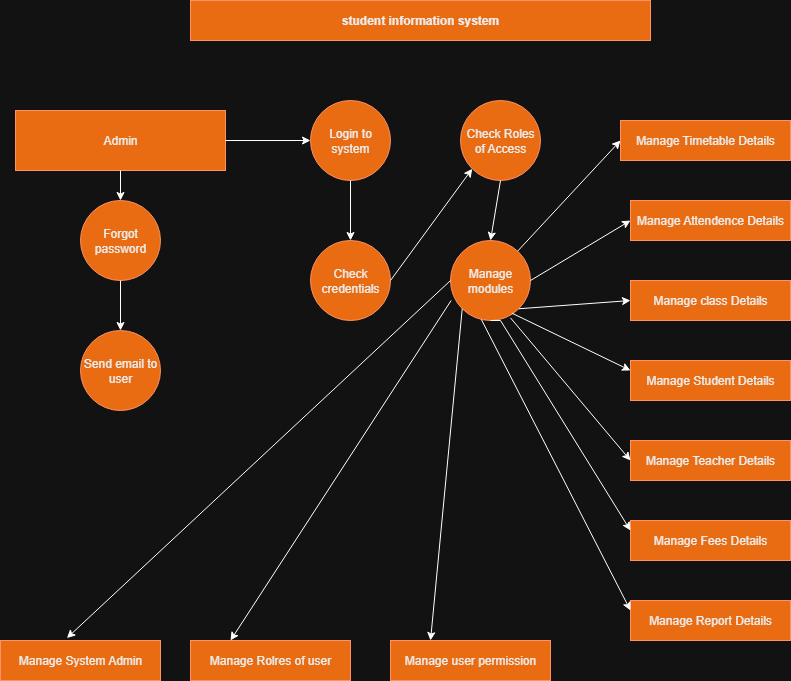

The diagram above was exported from draw.io. Its source (the exported page's mxGraphModel, read from the mxfile embedded in the PNG):
<mxGraphModel dx="925" dy="531" grid="1" gridSize="10" guides="1" tooltips="1" connect="1" arrows="1" fold="1" page="1" pageScale="1" pageWidth="850" pageHeight="1100" math="0" shadow="0">
  <root>
    <mxCell id="0" />
    <mxCell id="1" parent="0" />
    <mxCell id="lAbGCzWlC0u-kSTnI7eY-1" value="&lt;b&gt;student information system&lt;/b&gt;" style="rounded=0;whiteSpace=wrap;html=1;fillColor=#fa6800;fontColor=#000000;strokeColor=#C73500;" parent="1" vertex="1">
      <mxGeometry x="240" y="40" width="460" height="40" as="geometry" />
    </mxCell>
    <mxCell id="lAbGCzWlC0u-kSTnI7eY-2" value="Login to system" style="ellipse;whiteSpace=wrap;html=1;aspect=fixed;fillColor=#fa6800;fontColor=#000000;strokeColor=#C73500;" parent="1" vertex="1">
      <mxGeometry x="360" y="140" width="80" height="80" as="geometry" />
    </mxCell>
    <mxCell id="lAbGCzWlC0u-kSTnI7eY-3" value="Forgot&lt;div&gt;password&lt;/div&gt;" style="ellipse;whiteSpace=wrap;html=1;aspect=fixed;fillColor=#fa6800;fontColor=#000000;strokeColor=#C73500;" parent="1" vertex="1">
      <mxGeometry x="130" y="240" width="80" height="80" as="geometry" />
    </mxCell>
    <mxCell id="lAbGCzWlC0u-kSTnI7eY-4" value="Admin" style="rounded=0;whiteSpace=wrap;html=1;fillColor=#fa6800;fontColor=#000000;strokeColor=#C73500;" parent="1" vertex="1">
      <mxGeometry x="65" y="150" width="210" height="60" as="geometry" />
    </mxCell>
    <mxCell id="lAbGCzWlC0u-kSTnI7eY-5" value="Send email to user" style="ellipse;whiteSpace=wrap;html=1;aspect=fixed;fillColor=#fa6800;fontColor=#000000;strokeColor=#C73500;" parent="1" vertex="1">
      <mxGeometry x="130" y="370" width="80" height="80" as="geometry" />
    </mxCell>
    <mxCell id="lAbGCzWlC0u-kSTnI7eY-30" style="edgeStyle=orthogonalEdgeStyle;rounded=0;orthogonalLoop=1;jettySize=auto;html=1;exitX=0;exitY=1;exitDx=0;exitDy=0;" parent="1" source="lAbGCzWlC0u-kSTnI7eY-6" edge="1">
      <mxGeometry relative="1" as="geometry">
        <mxPoint x="370.9999999999998" y="349.090909090909" as="targetPoint" />
      </mxGeometry>
    </mxCell>
    <mxCell id="lAbGCzWlC0u-kSTnI7eY-6" value="Check credentials" style="ellipse;whiteSpace=wrap;html=1;aspect=fixed;fillColor=#fa6800;fontColor=#000000;strokeColor=#C73500;" parent="1" vertex="1">
      <mxGeometry x="360" y="280" width="80" height="80" as="geometry" />
    </mxCell>
    <mxCell id="lAbGCzWlC0u-kSTnI7eY-7" value="Check Roles of Access" style="ellipse;whiteSpace=wrap;html=1;aspect=fixed;fillColor=#fa6800;fontColor=#000000;strokeColor=#C73500;" parent="1" vertex="1">
      <mxGeometry x="510" y="140" width="80" height="80" as="geometry" />
    </mxCell>
    <mxCell id="lAbGCzWlC0u-kSTnI7eY-8" value="Manage modules" style="ellipse;whiteSpace=wrap;html=1;aspect=fixed;fillColor=#fa6800;fontColor=#000000;strokeColor=#C73500;" parent="1" vertex="1">
      <mxGeometry x="500" y="280" width="80" height="80" as="geometry" />
    </mxCell>
    <mxCell id="lAbGCzWlC0u-kSTnI7eY-9" value="Manage Timetable Details" style="rounded=0;whiteSpace=wrap;html=1;fillColor=#fa6800;fontColor=#000000;strokeColor=#C73500;" parent="1" vertex="1">
      <mxGeometry x="670" y="160" width="170" height="40" as="geometry" />
    </mxCell>
    <mxCell id="lAbGCzWlC0u-kSTnI7eY-10" value="Manage Attendence Details" style="rounded=0;whiteSpace=wrap;html=1;fillColor=#fa6800;fontColor=#000000;strokeColor=#C73500;" parent="1" vertex="1">
      <mxGeometry x="680" y="240" width="160" height="40" as="geometry" />
    </mxCell>
    <mxCell id="lAbGCzWlC0u-kSTnI7eY-11" value="Manage class Details" style="rounded=0;whiteSpace=wrap;html=1;fillColor=#fa6800;fontColor=#000000;strokeColor=#C73500;" parent="1" vertex="1">
      <mxGeometry x="680" y="320" width="160" height="40" as="geometry" />
    </mxCell>
    <mxCell id="lAbGCzWlC0u-kSTnI7eY-12" value="Manage Student Details" style="rounded=0;whiteSpace=wrap;html=1;fillColor=#fa6800;fontColor=#000000;strokeColor=#C73500;" parent="1" vertex="1">
      <mxGeometry x="680" y="400" width="160" height="40" as="geometry" />
    </mxCell>
    <mxCell id="lAbGCzWlC0u-kSTnI7eY-13" value="Manage Teacher Details" style="rounded=0;whiteSpace=wrap;html=1;fillColor=#fa6800;fontColor=#000000;strokeColor=#C73500;" parent="1" vertex="1">
      <mxGeometry x="680" y="480" width="160" height="40" as="geometry" />
    </mxCell>
    <mxCell id="lAbGCzWlC0u-kSTnI7eY-14" value="Manage Fees Details" style="rounded=0;whiteSpace=wrap;html=1;fillColor=#fa6800;fontColor=#000000;strokeColor=#C73500;" parent="1" vertex="1">
      <mxGeometry x="680" y="560" width="160" height="40" as="geometry" />
    </mxCell>
    <mxCell id="lAbGCzWlC0u-kSTnI7eY-15" value="Manage Report Details" style="rounded=0;whiteSpace=wrap;html=1;fillColor=#fa6800;fontColor=#000000;strokeColor=#C73500;" parent="1" vertex="1">
      <mxGeometry x="680" y="640" width="160" height="40" as="geometry" />
    </mxCell>
    <mxCell id="lAbGCzWlC0u-kSTnI7eY-16" value="Manage System Admin" style="rounded=0;whiteSpace=wrap;html=1;fillColor=#fa6800;fontColor=#000000;strokeColor=#C73500;" parent="1" vertex="1">
      <mxGeometry x="50" y="680" width="160" height="40" as="geometry" />
    </mxCell>
    <mxCell id="lAbGCzWlC0u-kSTnI7eY-17" value="Manage Rolres of user" style="rounded=0;whiteSpace=wrap;html=1;fillColor=#fa6800;fontColor=#000000;strokeColor=#C73500;" parent="1" vertex="1">
      <mxGeometry x="240" y="680" width="160" height="40" as="geometry" />
    </mxCell>
    <mxCell id="lAbGCzWlC0u-kSTnI7eY-18" value="Manage user permission" style="rounded=0;whiteSpace=wrap;html=1;fillColor=#fa6800;fontColor=#000000;strokeColor=#C73500;" parent="1" vertex="1">
      <mxGeometry x="440" y="680" width="160" height="40" as="geometry" />
    </mxCell>
    <mxCell id="lAbGCzWlC0u-kSTnI7eY-19" value="" style="endArrow=classic;html=1;rounded=0;exitX=0.5;exitY=1;exitDx=0;exitDy=0;entryX=0.5;entryY=0;entryDx=0;entryDy=0;" parent="1" source="lAbGCzWlC0u-kSTnI7eY-3" target="lAbGCzWlC0u-kSTnI7eY-5" edge="1">
      <mxGeometry width="50" height="50" relative="1" as="geometry">
        <mxPoint x="400" y="430" as="sourcePoint" />
        <mxPoint x="450" y="380" as="targetPoint" />
      </mxGeometry>
    </mxCell>
    <mxCell id="lAbGCzWlC0u-kSTnI7eY-24" value="" style="endArrow=classic;html=1;rounded=0;exitX=0.5;exitY=1;exitDx=0;exitDy=0;" parent="1" source="lAbGCzWlC0u-kSTnI7eY-4" target="lAbGCzWlC0u-kSTnI7eY-3" edge="1">
      <mxGeometry width="50" height="50" relative="1" as="geometry">
        <mxPoint x="400" y="430" as="sourcePoint" />
        <mxPoint x="450" y="380" as="targetPoint" />
      </mxGeometry>
    </mxCell>
    <mxCell id="lAbGCzWlC0u-kSTnI7eY-25" value="" style="endArrow=classic;html=1;rounded=0;exitX=1;exitY=0.5;exitDx=0;exitDy=0;entryX=0;entryY=0.5;entryDx=0;entryDy=0;" parent="1" source="lAbGCzWlC0u-kSTnI7eY-4" target="lAbGCzWlC0u-kSTnI7eY-2" edge="1">
      <mxGeometry width="50" height="50" relative="1" as="geometry">
        <mxPoint x="400" y="430" as="sourcePoint" />
        <mxPoint x="450" y="380" as="targetPoint" />
      </mxGeometry>
    </mxCell>
    <mxCell id="lAbGCzWlC0u-kSTnI7eY-26" value="" style="endArrow=classic;html=1;rounded=0;exitX=0.5;exitY=1;exitDx=0;exitDy=0;entryX=0.5;entryY=0;entryDx=0;entryDy=0;" parent="1" source="lAbGCzWlC0u-kSTnI7eY-2" target="lAbGCzWlC0u-kSTnI7eY-6" edge="1">
      <mxGeometry width="50" height="50" relative="1" as="geometry">
        <mxPoint x="400" y="430" as="sourcePoint" />
        <mxPoint x="450" y="380" as="targetPoint" />
      </mxGeometry>
    </mxCell>
    <mxCell id="lAbGCzWlC0u-kSTnI7eY-27" value="" style="endArrow=classic;html=1;rounded=0;exitX=1;exitY=0.5;exitDx=0;exitDy=0;entryX=0;entryY=1;entryDx=0;entryDy=0;" parent="1" source="lAbGCzWlC0u-kSTnI7eY-6" target="lAbGCzWlC0u-kSTnI7eY-7" edge="1">
      <mxGeometry width="50" height="50" relative="1" as="geometry">
        <mxPoint x="400" y="420" as="sourcePoint" />
        <mxPoint x="450" y="380" as="targetPoint" />
      </mxGeometry>
    </mxCell>
    <mxCell id="lAbGCzWlC0u-kSTnI7eY-28" value="" style="endArrow=classic;html=1;rounded=0;exitX=0.5;exitY=1;exitDx=0;exitDy=0;entryX=0.5;entryY=0;entryDx=0;entryDy=0;" parent="1" source="lAbGCzWlC0u-kSTnI7eY-7" target="lAbGCzWlC0u-kSTnI7eY-8" edge="1">
      <mxGeometry width="50" height="50" relative="1" as="geometry">
        <mxPoint x="400" y="430" as="sourcePoint" />
        <mxPoint x="450" y="380" as="targetPoint" />
      </mxGeometry>
    </mxCell>
    <mxCell id="lAbGCzWlC0u-kSTnI7eY-29" value="" style="endArrow=classic;html=1;rounded=0;exitX=0;exitY=0.5;exitDx=0;exitDy=0;entryX=0.415;entryY=-0.061;entryDx=0;entryDy=0;entryPerimeter=0;" parent="1" source="lAbGCzWlC0u-kSTnI7eY-8" target="lAbGCzWlC0u-kSTnI7eY-16" edge="1">
      <mxGeometry width="50" height="50" relative="1" as="geometry">
        <mxPoint x="290" y="500" as="sourcePoint" />
        <mxPoint x="340" y="450" as="targetPoint" />
      </mxGeometry>
    </mxCell>
    <mxCell id="lAbGCzWlC0u-kSTnI7eY-31" value="" style="endArrow=classic;html=1;rounded=0;entryX=0.25;entryY=0;entryDx=0;entryDy=0;exitX=0.008;exitY=0.75;exitDx=0;exitDy=0;exitPerimeter=0;" parent="1" source="lAbGCzWlC0u-kSTnI7eY-8" target="lAbGCzWlC0u-kSTnI7eY-17" edge="1">
      <mxGeometry width="50" height="50" relative="1" as="geometry">
        <mxPoint x="400" y="350" as="sourcePoint" />
        <mxPoint x="450" y="380" as="targetPoint" />
      </mxGeometry>
    </mxCell>
    <mxCell id="lAbGCzWlC0u-kSTnI7eY-32" value="" style="endArrow=classic;html=1;rounded=0;exitX=0;exitY=1;exitDx=0;exitDy=0;entryX=0.25;entryY=0;entryDx=0;entryDy=0;" parent="1" source="lAbGCzWlC0u-kSTnI7eY-8" target="lAbGCzWlC0u-kSTnI7eY-18" edge="1">
      <mxGeometry width="50" height="50" relative="1" as="geometry">
        <mxPoint x="400" y="430" as="sourcePoint" />
        <mxPoint x="450" y="380" as="targetPoint" />
      </mxGeometry>
    </mxCell>
    <mxCell id="NeFzakmqPIn8xtERoo7S-1" value="" style="endArrow=classic;html=1;rounded=0;entryX=0;entryY=0.5;entryDx=0;entryDy=0;" edge="1" parent="1" source="lAbGCzWlC0u-kSTnI7eY-8" target="lAbGCzWlC0u-kSTnI7eY-9">
      <mxGeometry width="50" height="50" relative="1" as="geometry">
        <mxPoint x="520" y="370" as="sourcePoint" />
        <mxPoint x="570" y="320" as="targetPoint" />
      </mxGeometry>
    </mxCell>
    <mxCell id="NeFzakmqPIn8xtERoo7S-2" value="" style="endArrow=classic;html=1;rounded=0;exitX=1;exitY=0.5;exitDx=0;exitDy=0;entryX=0;entryY=0.5;entryDx=0;entryDy=0;" edge="1" parent="1" source="lAbGCzWlC0u-kSTnI7eY-8" target="lAbGCzWlC0u-kSTnI7eY-10">
      <mxGeometry width="50" height="50" relative="1" as="geometry">
        <mxPoint x="520" y="370" as="sourcePoint" />
        <mxPoint x="570" y="320" as="targetPoint" />
      </mxGeometry>
    </mxCell>
    <mxCell id="NeFzakmqPIn8xtERoo7S-11" value="" style="endArrow=classic;html=1;rounded=0;exitX=1;exitY=1;exitDx=0;exitDy=0;entryX=0;entryY=0.5;entryDx=0;entryDy=0;" edge="1" parent="1" source="lAbGCzWlC0u-kSTnI7eY-8" target="lAbGCzWlC0u-kSTnI7eY-11">
      <mxGeometry width="50" height="50" relative="1" as="geometry">
        <mxPoint x="520" y="370" as="sourcePoint" />
        <mxPoint x="570" y="320" as="targetPoint" />
      </mxGeometry>
    </mxCell>
    <mxCell id="NeFzakmqPIn8xtERoo7S-12" value="" style="endArrow=classic;html=1;rounded=0;exitX=0.767;exitY=0.908;exitDx=0;exitDy=0;exitPerimeter=0;entryX=0;entryY=0.25;entryDx=0;entryDy=0;" edge="1" parent="1" source="lAbGCzWlC0u-kSTnI7eY-8" target="lAbGCzWlC0u-kSTnI7eY-12">
      <mxGeometry width="50" height="50" relative="1" as="geometry">
        <mxPoint x="520" y="370" as="sourcePoint" />
        <mxPoint x="570" y="320" as="targetPoint" />
      </mxGeometry>
    </mxCell>
    <mxCell id="NeFzakmqPIn8xtERoo7S-17" value="" style="endArrow=classic;html=1;rounded=0;exitX=0.5;exitY=1;exitDx=0;exitDy=0;entryX=0;entryY=0.25;entryDx=0;entryDy=0;" edge="1" parent="1" source="lAbGCzWlC0u-kSTnI7eY-8" target="lAbGCzWlC0u-kSTnI7eY-14">
      <mxGeometry width="50" height="50" relative="1" as="geometry">
        <mxPoint x="520" y="540" as="sourcePoint" />
        <mxPoint x="570" y="490" as="targetPoint" />
        <Array as="points">
          <mxPoint x="550" y="360" />
        </Array>
      </mxGeometry>
    </mxCell>
    <mxCell id="NeFzakmqPIn8xtERoo7S-18" value="" style="endArrow=classic;html=1;rounded=0;entryX=0;entryY=0.25;entryDx=0;entryDy=0;" edge="1" parent="1" source="lAbGCzWlC0u-kSTnI7eY-8" target="lAbGCzWlC0u-kSTnI7eY-15">
      <mxGeometry width="50" height="50" relative="1" as="geometry">
        <mxPoint x="520" y="540" as="sourcePoint" />
        <mxPoint x="570" y="490" as="targetPoint" />
        <Array as="points">
          <mxPoint x="530" y="360" />
        </Array>
      </mxGeometry>
    </mxCell>
    <mxCell id="NeFzakmqPIn8xtERoo7S-19" value="" style="endArrow=classic;html=1;rounded=0;exitX=0.75;exitY=0.967;exitDx=0;exitDy=0;exitPerimeter=0;entryX=0;entryY=0.5;entryDx=0;entryDy=0;" edge="1" parent="1" source="lAbGCzWlC0u-kSTnI7eY-8" target="lAbGCzWlC0u-kSTnI7eY-13">
      <mxGeometry width="50" height="50" relative="1" as="geometry">
        <mxPoint x="520" y="540" as="sourcePoint" />
        <mxPoint x="570" y="490" as="targetPoint" />
      </mxGeometry>
    </mxCell>
  </root>
</mxGraphModel>